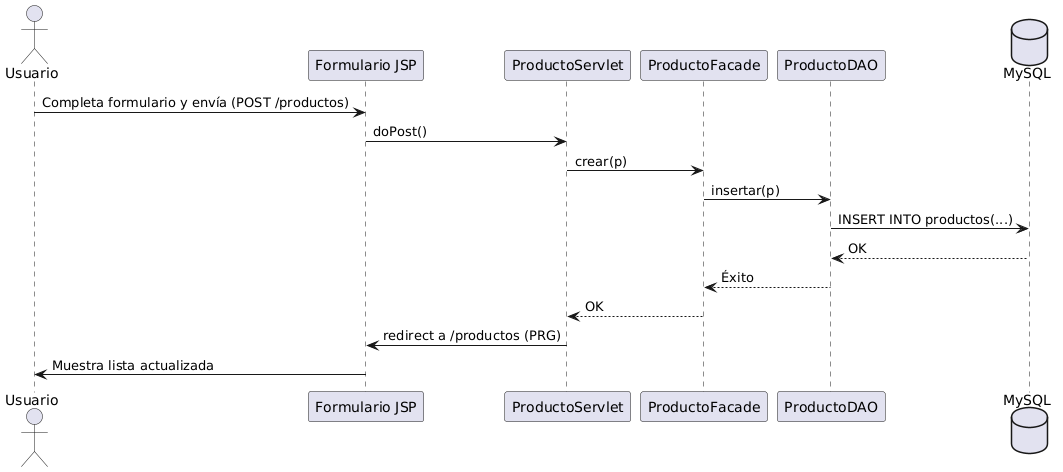

The diagram above was rendered by PlantUML. Its source (embedded in the PNG):
@startuml
actor Usuario
participant "Formulario JSP" as JSP
participant "ProductoServlet" as Servlet
participant "ProductoFacade" as Facade
participant "ProductoDAO" as DAO
database "MySQL" as DB

Usuario -> JSP : Completa formulario y envía (POST /productos)
JSP -> Servlet : doPost()
Servlet -> Facade : crear(p)
Facade -> DAO : insertar(p)
DAO -> DB : INSERT INTO productos(...)
DB --> DAO : OK
DAO --> Facade : Éxito
Facade --> Servlet : OK
Servlet -> JSP : redirect a /productos (PRG)
JSP -> Usuario : Muestra lista actualizada
@enduml